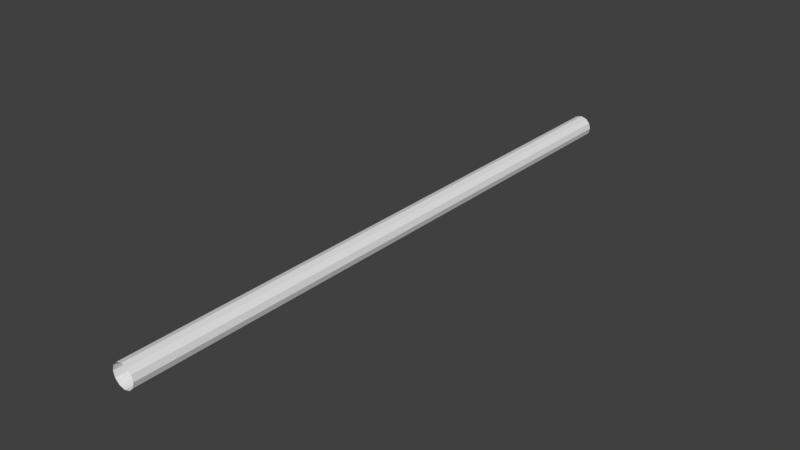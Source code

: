 # Source: Cylinder.blend  (saved by Blender 2.79.0; exported with 4.5.12 LTS)
import bpy
from mathutils import Matrix  # noqa: F401  (used for matrix-valued properties, if any)

bpy.ops.wm.read_factory_settings(use_empty=True)
scene = bpy.context.scene
scene.name = 'Scene'

# ---- collections
col_collection_1 = bpy.data.collections.new('Collection 1'); scene.collection.children.link(col_collection_1)

# ---- world
world_world = bpy.data.worlds.new('World'); scene.world = world_world
world_world.color = (0.05088, 0.05088, 0.05088)
world_world.use_sun_shadow = False
world_world.sun_shadow_jitter_overblur = 0.0
world_world.cycles.sampling_method = 'MANUAL'

# ---- meshes
me_cylinder_001 = bpy.data.meshes.new('Cylinder.001')
me_cylinder_001.from_pydata([(0.0, 1.0, 0.0375), (0.0, -1.0, 0.0375), (0.01875, 1.0, 0.0325), (0.01875, -1.0, 0.03248), (0.0325, 1.0, 0.01875), (0.03248, -1.0, 0.01875), (0.0375, 1.0, 0.0), (0.0375, -1.0, 0.0), (0.0325, 1.0, -0.01875), (0.03248, -1.0, -0.01875), (0.01875, 1.0, -0.0325), (0.01875, -1.0, -0.03248), (0.0, 1.0, -0.0375), (0.0, -1.0, -0.0375), (-0.01875, 1.0, -0.0325), (-0.01875, -1.0, -0.03248), (-0.0325, 1.0, -0.01875), (-0.03248, -1.0, -0.01875), (-0.0375, 1.0, 0.0), (-0.0375, -1.0, 0.0), (-0.0325, 1.0, 0.01875), (-0.03248, -1.0, 0.01875), (-0.01875, 1.0, 0.0325), (-0.01875, -1.0, 0.03248)], [], [(0, 1, 3, 2), (2, 3, 5, 4), (4, 5, 7, 6), (6, 7, 9, 8), (8, 9, 11, 10), (10, 11, 13, 12), (12, 13, 15, 14), (14, 15, 17, 16), (16, 17, 19, 18), (18, 19, 21, 20), (20, 21, 23, 22), (22, 23, 1, 0)])
me_cylinder_001.use_remesh_preserve_volume = False
me_cylinder_001.use_remesh_preserve_attributes = False
me_cylinder_001.use_mirror_vertex_groups = False
me_cylinder_001.update()

# ---- objects
ob_cylinder = bpy.data.objects.new('Cylinder', me_cylinder_001)

# ---- transforms, parenting, visibility, modifiers, constraints
ob_cylinder.location = (0.0, 0.0, 0.0)
ob_cylinder.lineart.crease_threshold = 0.0

# ---- collection membership
col_collection_1.objects.link(ob_cylinder)

# ---- scene / render settings (as saved in the file)
scene.frame_start = 1; scene.frame_end = 250; scene.frame_set(1)
scene.render.engine = 'BLENDER_EEVEE_NEXT'
scene.render.resolution_percentage = 50
scene.render.dither_intensity = 0.0
scene.cycles.use_denoising = False
scene.cycles.samples = 128
scene.cycles.sampling_pattern = 'TABULATED_SOBOL'
scene.cycles.use_adaptive_sampling = False
scene.cycles.use_light_tree = False
scene.cycles.blur_glossy = 0.0
scene.cycles.sample_clamp_indirect = 0.0
scene.view_settings.view_transform = 'Standard'
bpy.context.view_layer.update()

# ---- added for rendering (the .blend has no active camera and no usable light): camera, sun
cam_auto = bpy.data.cameras.new('AutoCamera')
cam_auto.lens = 50.0
cam_auto.sensor_width = 36.0
cam_auto.clip_end = 1000.0
ob_auto_camera = bpy.data.objects.new('AutoCamera', cam_auto)
scene.collection.objects.link(ob_auto_camera)
ob_auto_camera.location = (1.85305, -2.22366, 1.48244)
ob_auto_camera.rotation_euler = (1.09748, -7.21219e-08, 0.694738)
scene.camera = ob_auto_camera
light_auto_sun = bpy.data.lights.new('AutoSun', 'SUN')
light_auto_sun.energy = 3.0
light_auto_sun.angle = 0.0523599
ob_auto_sun = bpy.data.objects.new('AutoSun', light_auto_sun)
scene.collection.objects.link(ob_auto_sun)
ob_auto_sun.rotation_euler = (0.872665, 0.174533, 0.523599)
bpy.context.view_layer.update()

